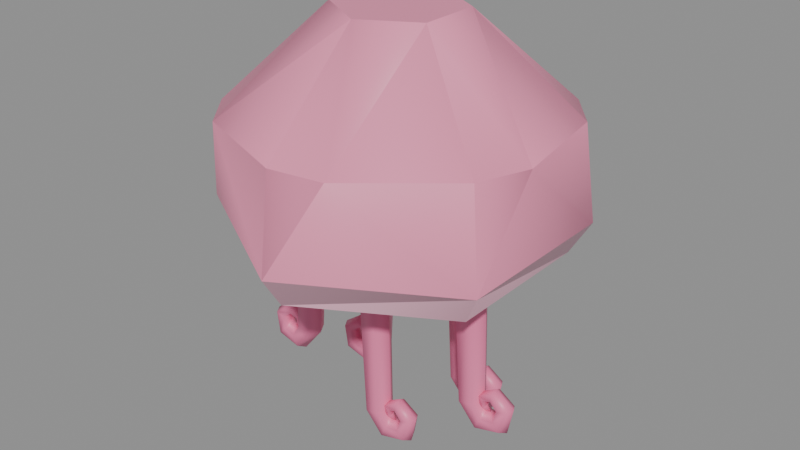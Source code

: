 # Source: jellyfish.blend  (saved by Blender 5.2.45; exported with 4.5.12 LTS)
import bpy
from mathutils import Matrix  # noqa: F401  (used for matrix-valued properties, if any)

bpy.ops.wm.read_factory_settings(use_empty=True)
scene = bpy.context.scene
scene.name = 'Scene'

# ---- collections
col_jellyfish_asset = bpy.data.collections.new('Jellyfish Asset'); scene.collection.children.link(col_jellyfish_asset)

# ---- materials (node trees are filled in below, after node groups)
mat_bell = bpy.data.materials.new('Bell')
mat_bell.diffuse_color = (0.9047, 0.2747, 0.4397, 1.0)
mat_bell_rim = bpy.data.materials.new('Bell Rim')
mat_bell_rim.diffuse_color = (0.9387, 0.4969, 0.6308, 1.0)
mat_tentacles = bpy.data.materials.new('Tentacles')
mat_tentacles.diffuse_color = (0.8714, 0.1981, 0.3813, 1.0)
mat_eyes = bpy.data.materials.new('Eyes')
mat_eyes.diffuse_color = (0.007499, 0.007499, 0.007499, 1.0)

# ---- material node trees
mat_bell.use_nodes = True; mat_bell.node_tree.nodes.clear()
_N = mat_bell.node_tree.nodes; _L = mat_bell.node_tree.links
n0 = _N.new('ShaderNodeBsdfPrincipled'); n0.name = 'Principled BSDF'; n0.location = (-200, 100)
n0.inputs[0].default_value = (0.9047, 0.2747, 0.4397, 1.0)
n0.inputs[2].default_value = 0.45
n0.inputs[10].default_value = 0.005
n1 = _N.new('ShaderNodeOutputMaterial'); n1.name = 'Material Output'; n1.location = (200, 100)
_L.new(n0.outputs[0], n1.inputs[0])
n1.is_active_output = True
mat_bell_rim.use_nodes = True; mat_bell_rim.node_tree.nodes.clear()
_N = mat_bell_rim.node_tree.nodes; _L = mat_bell_rim.node_tree.links
n0 = _N.new('ShaderNodeBsdfPrincipled'); n0.name = 'Principled BSDF'; n0.location = (-200, 100)
n0.inputs[0].default_value = (0.9387, 0.4969, 0.6308, 1.0)
n0.inputs[2].default_value = 0.45
n0.inputs[10].default_value = 0.005
n1 = _N.new('ShaderNodeOutputMaterial'); n1.name = 'Material Output'; n1.location = (200, 100)
_L.new(n0.outputs[0], n1.inputs[0])
n1.is_active_output = True
mat_tentacles.use_nodes = True; mat_tentacles.node_tree.nodes.clear()
_N = mat_tentacles.node_tree.nodes; _L = mat_tentacles.node_tree.links
n0 = _N.new('ShaderNodeBsdfPrincipled'); n0.name = 'Principled BSDF'; n0.location = (-200, 100)
n0.inputs[0].default_value = (0.8714, 0.1981, 0.3813, 1.0)
n0.inputs[2].default_value = 0.45
n0.inputs[10].default_value = 0.005
n1 = _N.new('ShaderNodeOutputMaterial'); n1.name = 'Material Output'; n1.location = (200, 100)
_L.new(n0.outputs[0], n1.inputs[0])
n1.is_active_output = True
mat_eyes.use_nodes = True; mat_eyes.node_tree.nodes.clear()
_N = mat_eyes.node_tree.nodes; _L = mat_eyes.node_tree.links
n0 = _N.new('ShaderNodeBsdfPrincipled'); n0.name = 'Principled BSDF'; n0.location = (-200, 100)
n0.inputs[0].default_value = (0.007499, 0.007499, 0.007499, 1.0)
n0.inputs[2].default_value = 0.15
n0.inputs[10].default_value = 0.005
n1 = _N.new('ShaderNodeOutputMaterial'); n1.name = 'Material Output'; n1.location = (200, 100)
_L.new(n0.outputs[0], n1.inputs[0])
n1.is_active_output = True

# ---- meshes
me_bell = bpy.data.meshes.new('Bell')
me_bell.from_pydata([(7.451e-09, 0.3011, -0.1375), (0.2608, 0.1506, -0.1375), (7.451e-09, 0.1054, 0.1925), (0.09127, 0.0527, 0.1925), (7.451e-09, -0.3011, -0.1375), (-0.2608, -0.1506, -0.1375), (7.451e-09, -0.1054, 0.1925), (-0.09127, -0.0527, 0.1925), (7.451e-09, 0.2665, -0.1925), (0.2308, 0.1332, -0.1925), (-0.1714, 0.09895, -0.1925), (-0.1714, -0.09895, -0.1925), (-0.1405, 0.08111, -0.1595), (-0.1405, -0.08111, -0.1595), (-0.2608, 0.1506, -0.1375), (-0.09127, 0.0527, 0.1925), (0.2608, -0.1506, -0.1375), (0.09127, -0.0527, 0.1925), (0.2308, -0.1332, -0.1925), (0.1714, 0.09895, -0.1925), (0.1405, 0.08111, -0.1595), (0.1714, -0.09895, -0.1925), (0.1405, -0.08111, -0.1595), (-0.2308, 0.1332, -0.1925), (-0.2308, -0.1332, -0.1925), (7.451e-09, -0.2665, -0.1925), (7.451e-09, -0.1622, -0.1595), (0.04965, -0.02866, -0.1595), (7.451e-09, -0.05733, -0.1595), (0.04965, 0.02866, -0.1595), (-0.04965, -0.02866, -0.1595), (7.451e-09, 0.1622, -0.1595), (7.451e-09, 0.05733, -0.1595), (-0.04965, 0.02866, -0.1595), (7.451e-09, 0.1979, -0.1925), (7.451e-09, -0.1979, -0.1925), (-0.275, -0.05292, 0.0275), (0.275, -0.05292, 0.0275), (-0.09167, 0.2646, 0.0275), (0.09167, -0.2646, 0.0275), (0.2425, -0.14, 0.0275), (-0.2425, 0.14, 0.0275), (-0.2425, -0.14, 0.0275), (-0.1833, -0.2117, 0.0275), (7.451e-09, -0.28, 0.0275), (0.2425, 0.14, 0.0275), (0.1833, 0.2117, 0.0275), (7.451e-09, 0.28, 0.0275)], [], [(46, 1, 0, 47), (46, 2, 3, 45), (43, 5, 4, 44), (43, 6, 7, 42), (0, 9, 8), (9, 0, 1), (12, 11, 10), (11, 12, 13), (36, 15, 41), (36, 5, 42), (37, 16, 1, 45), (37, 3, 17, 40), (16, 9, 1), (9, 16, 18), (2, 17, 3), (17, 2, 6), (6, 2, 15), (6, 15, 7), (21, 20, 19), (20, 21, 22), (38, 0, 14, 41), (38, 15, 2, 47), (23, 5, 14), (5, 23, 24), (4, 24, 25), (24, 4, 5), (39, 4, 16, 40), (39, 17, 6, 44), (14, 8, 23), (8, 14, 0), (26, 20, 22), (20, 26, 27), (27, 26, 28), (29, 20, 27), (28, 26, 13), (28, 13, 30), (20, 29, 31), (31, 29, 32), (30, 13, 33), (31, 32, 33), (12, 33, 13), (31, 33, 12), (16, 25, 18), (25, 16, 4), (20, 34, 19), (34, 20, 31), (13, 35, 11), (35, 13, 26), (31, 10, 34), (10, 31, 12), (26, 21, 35), (21, 26, 22), (8, 10, 23), (23, 10, 24), (8, 34, 10), (11, 24, 10), (8, 19, 34), (35, 24, 11), (9, 19, 8), (35, 25, 24), (19, 9, 21), (21, 25, 35), (18, 21, 9), (21, 18, 25), (0, 38, 47), (2, 46, 47), (1, 46, 45), (3, 37, 45), (4, 39, 44), (6, 43, 44), (5, 43, 42), (15, 36, 42, 7), (15, 38, 41), (5, 36, 41, 14), (17, 39, 40), (16, 37, 40), (29, 27, 28, 30, 33, 32)])
me_bell.polygons.foreach_set('material_index', [0, 0, 0, 0, 1, 1, 1, 1, 0, 0, 0, 0, 1, 1, 0, 0, 0, 0, 1, 1, 0, 0, 1, 1, 1, 1, 0, 0, 1, 1, 1, 1, 1, 1, 1, 1, 1, 1, 1, 1, 1, 1, 1, 1, 1, 1, 1, 1, 1, 1, 1, 1, 1, 1, 1, 1, 1, 1, 1, 1, 1, 1, 1, 1, 0, 0, 0, 0, 0, 0, 0, 0, 0, 0, 0, 0, 1])
me_bell.materials.append(mat_bell)
me_bell.materials.append(mat_bell_rim)
me_bell.update()
me_bell.normals_split_custom_set([tuple(v) for v in zip(*[iter([0.3762, 0.8285, 0.4149, 0.7109, 0.6835, 0.1655, 0.03053, 0.998, 0.05552, 0.4521, 0.815, 0.3625, 0.6695, 0.6238, 0.4033, 0.1082, 0.7237, 0.6816, 0.6543, 0.1584, 0.7395, 0.6528, 0.6135, 0.4443, -0.3762, -0.8285, 0.4149, -0.7109, -0.6835, 0.1655, -0.03053, -0.998, 0.05552, -0.4521, -0.815, 0.3625, -0.6695, -0.6238, 0.4033, -0.1082, -0.7237, 0.6816, -0.6543, -0.1584, 0.7395, -0.6528, -0.6135, 0.4443, -0.04953, 0.873, -0.4852, 0.7505, 0.6531, -0.101, -0.05186, 0.8565, -0.5135, 0.7512, 0.3735, -0.5442, 0.04747, 0.6391, -0.7677, 0.7672, 0.383, -0.5146, 0.5093, -0.413, -0.755, 0.5636, 0.4432, -0.6971, 0.5766, -0.4481, -0.6832, 0.6499, 0.4601, -0.6049, 0.6384, -0.4599, -0.6172, 0.5729, 0.4468, -0.6871, -0.5776, -0.2616, 0.7732, -0.4218, 0.3881, 0.8194, -0.8978, 0.2363, 0.3715, -0.9987, 0.04088, 0.03072, -0.7274, -0.6853, 0.03461, -0.8228, -0.2596, 0.5055, 0.9056, 0.08848, 0.4149, 0.9474, -0.2739, 0.1655, 0.8796, 0.4726, 0.05552, 0.9319, 0.01594, 0.3625, 0.875, -0.2679, 0.4033, 0.6809, 0.2681, 0.6816, 0.4643, -0.4874, 0.7395, 0.8577, -0.2586, 0.4443, 0.5772, -0.2784, -0.7677, 0.6991, 0.4638, -0.5443, 0.7152, 0.4729, -0.5146, 0.9408, 0.3235, -0.101, 0.7313, -0.4794, -0.4852, 0.7158, -0.4732, -0.5136, 0.0, 0.0, 1.0, 0.0, 0.0, 1.0, 0.0, 0.0, 1.0, 0.0, 0.0, 1.0, 0.0, 0.0, 1.0, 0.0, 0.0, 1.0, 0.0, 0.0, 1.0, 0.0, 0.0, 1.0, 0.0, 0.0, 1.0, 0.0, 0.0, 1.0, 0.0, 0.0, 1.0, 0.0, 0.0, 1.0, -0.5635, 0.4432, -0.6971, -0.5093, -0.4129, -0.7551, -0.5766, -0.4481, -0.6832, -0.6384, -0.4599, -0.6172, -0.6498, 0.4601, -0.605, -0.5729, 0.4468, -0.6871, -0.5294, 0.74, 0.4149, -0.2365, 0.9574, 0.1655, -0.849, 0.5254, 0.05552, -0.4797, 0.799, 0.3625, -0.2055, 0.8917, 0.4033, -0.5726, 0.4556, 0.6816, 0.19, 0.6459, 0.7395, -0.2049, 0.8721, 0.4443, -0.6991, 0.4638, -0.5442, -0.5772, -0.2784, -0.7677, -0.7152, 0.4729, -0.5146, -0.7313, -0.4794, -0.4852, -0.9408, 0.3235, -0.101, -0.7158, -0.4732, -0.5135, 0.04953, -0.873, -0.4852, -0.7505, -0.6531, -0.101, 0.05186, -0.8565, -0.5135, -0.7512, -0.3735, -0.5442, -0.04747, -0.6391, -0.7677, -0.7672, -0.383, -0.5146, 0.5294, -0.74, 0.4149, 0.2365, -0.9574, 0.1655, 0.849, -0.5254, 0.05552, 0.4797, -0.799, 0.3625, 0.2055, -0.8917, 0.4033, 0.5726, -0.4556, 0.6816, -0.19, -0.6459, 0.7395, 0.2049, -0.8721, 0.4443, -0.7808, 0.3936, -0.4852, -0.1903, 0.9765, -0.101, -0.7677, 0.3833, -0.5135, 0.05212, 0.8373, -0.5442, -0.5297, 0.3606, -0.7677, 0.05191, 0.8559, -0.5146, 1.635e-07, 0.0, -1.0, 1.635e-07, 0.0, -1.0, 1.635e-07, 0.0, -1.0, -5.575e-07, 0.0, -1.0, -5.575e-07, 0.0, -1.0, -5.575e-07, 0.0, -1.0, -7.154e-07, 0.0, -1.0, -7.154e-07, 0.0, -1.0, -7.154e-07, 0.0, -1.0, 0.0, 0.0, -1.0, 0.0, 0.0, -1.0, 0.0, 0.0, -1.0, 1.264e-07, 0.0, -1.0, 1.264e-07, 0.0, -1.0, 1.264e-07, 0.0, -1.0, -3.577e-07, 0.0, -1.0, -3.577e-07, 0.0, -1.0, -3.577e-07, 0.0, -1.0, 2.528e-07, 0.0, -1.0, 2.528e-07, 0.0, -1.0, 2.528e-07, 0.0, -1.0, -5.365e-07, 0.0, -1.0, -5.365e-07, 0.0, -1.0, -5.365e-07, 0.0, -1.0, 0.0, 0.0, -1.0, 0.0, 0.0, -1.0, 0.0, 0.0, -1.0, 5.365e-07, 0.0, -1.0, 5.365e-07, 0.0, -1.0, 5.365e-07, 0.0, -1.0, 0.0, 0.0, -1.0, 0.0, 0.0, -1.0, 0.0, 0.0, -1.0, -1.264e-07, 0.0, -1.0, -1.264e-07, 0.0, -1.0, -1.264e-07, 0.0, -1.0, 0.7808, -0.3936, -0.4852, 0.1903, -0.9765, -0.101, 0.7677, -0.3833, -0.5135, -0.05212, -0.8373, -0.5442, 0.5297, -0.3606, -0.7677, -0.05191, -0.8559, -0.5146, -0.6123, -0.2346, -0.755, 0.1021, -0.7097, -0.6971, -0.6764, -0.2753, -0.6832, 0.07354, -0.7929, -0.6049, -0.7175, -0.3229, -0.6172, 0.1005, -0.7195, -0.6871, 0.6123, 0.2346, -0.755, -0.1021, 0.7097, -0.6971, 0.6764, 0.2753, -0.6832, -0.07354, 0.7929, -0.6049, 0.7175, 0.3229, -0.6172, -0.1005, 0.7195, -0.6871, -0.103, -0.6476, -0.755, 0.6657, -0.2665, -0.6971, -0.09978, -0.7234, -0.6832, 0.7234, -0.3327, -0.6049, -0.07908, -0.7829, -0.6172, 0.6734, -0.2727, -0.6871, 0.103, 0.6476, -0.755, -0.6657, 0.2665, -0.6971, 0.09978, 0.7234, -0.6832, -0.7234, 0.3327, -0.6049, 0.07908, 0.7829, -0.6172, -0.6734, 0.2727, -0.6871, -4.119e-07, 0.0, -1.0, -4.119e-07, 0.0, -1.0, -4.119e-07, 0.0, -1.0, 0.0, 0.0, -1.0, 0.0, 0.0, -1.0, 0.0, 0.0, -1.0, 6.339e-07, 0.0, -1.0, 6.339e-07, 0.0, -1.0, 6.339e-07, 0.0, -1.0, -6.339e-07, 0.0, -1.0, -6.339e-07, 0.0, -1.0, -6.339e-07, 0.0, -1.0, -6.339e-07, 0.0, -1.0, -6.339e-07, 0.0, -1.0, -6.339e-07, 0.0, -1.0, -7.924e-08, 0.0, -1.0, -7.924e-08, 0.0, -1.0, -7.924e-08, 0.0, -1.0, 4.708e-07, 0.0, -1.0, 4.708e-07, 0.0, -1.0, 4.708e-07, 0.0, -1.0, 0.0, 0.0, -1.0, 0.0, 0.0, -1.0, 0.0, 0.0, -1.0, 6.339e-07, 0.0, -1.0, 6.339e-07, 0.0, -1.0, 6.339e-07, 0.0, -1.0, -4.754e-07, 0.0, -1.0, -4.754e-07, 0.0, -1.0, -4.754e-07, 0.0, -1.0, 0.0, 0.0, -1.0, 0.0, 0.0, -1.0, 0.0, 0.0, -1.0, 4.708e-07, 0.0, -1.0, 4.708e-07, 0.0, -1.0, 4.708e-07, 0.0, -1.0, 0.2298, 0.9726, 0.03455, -0.5038, 0.8616, -0.06239, 0.2372, 0.9569, 0.1677, -0.1252, 0.5594, 0.8194, 0.5697, 0.4197, 0.7066, -0.1561, 0.6709, 0.7249, 0.9572, 0.2873, 0.03455, 0.4942, 0.8671, -0.06239, 0.9473, 0.273, 0.1677, 0.4218, 0.3881, 0.8194, 0.6483, -0.2835, 0.7066, 0.503, 0.4707, 0.7249, -0.2298, -0.9726, 0.03455, 0.5038, -0.8616, -0.06239, -0.2372, -0.9569, 0.1677, 0.1252, -0.5594, 0.8194, -0.5697, -0.4197, 0.7066, 0.1561, -0.6709, 0.7249, -0.9572, -0.2873, 0.03455, -0.4942, -0.8671, -0.06239, -0.9473, -0.273, 0.1677, -0.6808, 0.2681, 0.6816, -0.9018, -0.1811, 0.3923, -0.4686, -0.4395, 0.7663, -0.4643, -0.4874, 0.7395, -0.547, 0.1713, 0.8194, -0.07862, 0.7032, 0.7066, -0.6591, 0.2003, 0.7249, -0.9474, -0.2739, 0.1655, -0.9, 0.1716, 0.4006, -0.9034, 0.4256, 0.05328, -0.8796, 0.4726, 0.05544, 0.547, -0.1713, 0.8194, 0.07862, -0.7032, 0.7066, 0.6591, -0.2003, 0.7249, 0.7274, -0.6853, 0.03455, 0.998, 0.005543, -0.06239, 0.7101, -0.6839, 0.1677, -5.454e-08, 0.0, -1.0, -5.454e-08, 0.0, -1.0, -5.454e-08, 0.0, -1.0, -5.454e-08, 0.0, -1.0, -5.454e-08, 0.0, -1.0, -5.454e-08, 0.0, -1.0])] * 3)])
me_tentacles = bpy.data.meshes.new('Tentacles')
me_tentacles.from_pydata([(-0.1925, -0.033, -0.1583), (-0.1787, -0.009184, -0.1589), (-0.1513, -0.009184, -0.1601), (-0.1375, -0.033, -0.1607), (-0.1513, -0.05682, -0.1601), (-0.1787, -0.05682, -0.1589), (-0.1992, -0.033, -0.4097), (-0.1876, -0.01276, -0.4111), (-0.1644, -0.01276, -0.4139), (-0.1528, -0.033, -0.4153), (-0.1644, -0.05324, -0.4139), (-0.1876, -0.05324, -0.4111), (-0.2068, -0.033, -0.4237), (-0.2028, -0.01498, -0.4333), (-0.1947, -0.01498, -0.4525), (-0.1907, -0.033, -0.4621), (-0.1947, -0.05102, -0.4525), (-0.2028, -0.05102, -0.4333), (-0.22, -0.033, -0.4225), (-0.2261, -0.01721, -0.4293), (-0.2383, -0.01721, -0.4428), (-0.2444, -0.033, -0.4496), (-0.2383, -0.04879, -0.4428), (-0.2261, -0.04879, -0.4293), (-0.2242, -0.033, -0.4111), (-0.2317, -0.01944, -0.4088), (-0.2467, -0.01944, -0.4044), (-0.2542, -0.033, -0.4021), (-0.2467, -0.04656, -0.4044), (-0.2317, -0.04656, -0.4088), (-0.2166, -0.033, -0.4032), (-0.2175, -0.02166, -0.3967), (-0.2195, -0.02166, -0.3837), (-0.2204, -0.033, -0.3773), (-0.2195, -0.04434, -0.3837), (-0.2175, -0.04434, -0.3967), (-0.2071, -0.033, -0.4063), (-0.2028, -0.02389, -0.4034), (-0.194, -0.02389, -0.3976), (-0.1896, -0.033, -0.3947), (-0.194, -0.04211, -0.3976), (-0.2028, -0.04211, -0.4034), (-0.2061, -0.033, -0.415), (-0.2027, -0.02612, -0.4172), (-0.196, -0.02612, -0.4214), (-0.1926, -0.033, -0.4235), (-0.196, -0.03988, -0.4214), (-0.2027, -0.03988, -0.4172), (-0.2134, -0.033, -0.4245), (-0.11, 0.055, -0.1585), (-0.09624, 0.07882, -0.159), (-0.06876, 0.07882, -0.16), (-0.05502, 0.055, -0.1605), (-0.06876, 0.03118, -0.16), (-0.09624, 0.03118, -0.159), (-0.1167, 0.055, -0.4486), (-0.1051, 0.07524, -0.4498), (-0.08188, 0.07524, -0.4522), (-0.07025, 0.055, -0.4534), (-0.08188, 0.03476, -0.4522), (-0.1051, 0.03476, -0.4498), (-0.1243, 0.055, -0.4622), (-0.1203, 0.07302, -0.4718), (-0.1122, 0.07302, -0.491), (-0.1082, 0.055, -0.5006), (-0.1122, 0.03698, -0.491), (-0.1203, 0.03698, -0.4718), (-0.1375, 0.055, -0.461), (-0.1436, 0.07079, -0.4678), (-0.1558, 0.07079, -0.4813), (-0.1619, 0.055, -0.4881), (-0.1558, 0.03921, -0.4813), (-0.1436, 0.03921, -0.4678), (-0.1417, 0.055, -0.4496), (-0.1492, 0.06856, -0.4473), (-0.1642, 0.06856, -0.4429), (-0.1717, 0.055, -0.4406), (-0.1642, 0.04144, -0.4429), (-0.1492, 0.04144, -0.4473), (-0.1341, 0.055, -0.4417), (-0.135, 0.06634, -0.4352), (-0.137, 0.06634, -0.4222), (-0.1379, 0.055, -0.4158), (-0.137, 0.04366, -0.4222), (-0.135, 0.04366, -0.4352), (-0.1246, 0.055, -0.4448), (-0.1203, 0.06411, -0.4419), (-0.1115, 0.06411, -0.4361), (-0.1071, 0.055, -0.4332), (-0.1115, 0.04589, -0.4361), (-0.1203, 0.04589, -0.4419), (-0.1236, 0.055, -0.4535), (-0.1202, 0.06188, -0.4557), (-0.1135, 0.06188, -0.4599), (-0.1101, 0.055, -0.462), (-0.1135, 0.04812, -0.4599), (-0.1202, 0.04812, -0.4557), (-0.1309, 0.055, -0.463), (-0.02748, -0.066, -0.1604), (-0.01374, -0.04218, -0.16), (0.01374, -0.04218, -0.159), (0.02748, -0.066, -0.1586), (0.01374, -0.08982, -0.159), (-0.01374, -0.08982, -0.16), (-0.01227, -0.066, -0.4807), (-0.0006334, -0.04576, -0.4796), (0.02263, -0.04576, -0.4774), (0.03427, -0.066, -0.4763), (0.02263, -0.08624, -0.4774), (-0.0006334, -0.08624, -0.4796), (0.0257, -0.066, -0.5281), (0.02973, -0.04798, -0.5185), (0.03777, -0.04798, -0.4993), (0.04179, -0.066, -0.4897), (0.03777, -0.08402, -0.4993), (0.02973, -0.08402, -0.5185), (0.07936, -0.066, -0.5156), (0.07328, -0.05021, -0.5088), (0.0611, -0.05021, -0.4953), (0.05501, -0.066, -0.4885), (0.0611, -0.08179, -0.4953), (0.07328, -0.08179, -0.5088), (0.08924, -0.066, -0.4681), (0.08174, -0.05244, -0.4704), (0.06673, -0.05244, -0.4748), (0.05923, -0.066, -0.4771), (0.06673, -0.07956, -0.4748), (0.08174, -0.07956, -0.4704), (0.05542, -0.066, -0.4433), (0.05445, -0.05466, -0.4497), (0.05252, -0.05466, -0.4627), (0.05156, -0.066, -0.4692), (0.05252, -0.07734, -0.4627), (0.05445, -0.07734, -0.4497), (0.02458, -0.066, -0.4607), (0.02897, -0.05689, -0.4636), (0.03775, -0.05689, -0.4694), (0.04215, -0.066, -0.4723), (0.03775, -0.07511, -0.4694), (0.02897, -0.07511, -0.4636), (0.02761, -0.066, -0.4895), (0.03098, -0.05912, -0.4874), (0.03771, -0.05912, -0.4832), (0.04108, -0.066, -0.481), (0.03771, -0.07288, -0.4832), (0.03098, -0.07288, -0.4874), (0.0484, -0.066, -0.4905), (0.05502, 0.055, -0.1606), (0.06876, 0.07882, -0.16), (0.09624, 0.07882, -0.159), (0.11, 0.055, -0.1584), (0.09624, 0.03118, -0.159), (0.06876, 0.03118, -0.16), (0.07026, 0.055, -0.4425), (0.08188, 0.07524, -0.4413), (0.1051, 0.07524, -0.4387), (0.1167, 0.055, -0.4375), (0.1051, 0.03476, -0.4387), (0.08188, 0.03476, -0.4413), (0.1082, 0.055, -0.4896), (0.1122, 0.07302, -0.48), (0.1203, 0.07302, -0.4608), (0.1243, 0.055, -0.4512), (0.1203, 0.03698, -0.4608), (0.1122, 0.03698, -0.48), (0.1619, 0.055, -0.4771), (0.1558, 0.07079, -0.4703), (0.1436, 0.07079, -0.4568), (0.1375, 0.055, -0.45), (0.1436, 0.03921, -0.4568), (0.1558, 0.03921, -0.4703), (0.1717, 0.055, -0.4296), (0.1642, 0.06856, -0.4319), (0.1492, 0.06856, -0.4363), (0.1417, 0.055, -0.4386), (0.1492, 0.04144, -0.4363), (0.1642, 0.04144, -0.4319), (0.1379, 0.055, -0.4048), (0.137, 0.06634, -0.4112), (0.135, 0.06634, -0.4242), (0.1341, 0.055, -0.4307), (0.135, 0.04366, -0.4242), (0.137, 0.04366, -0.4112), (0.1071, 0.055, -0.4222), (0.1115, 0.06411, -0.4251), (0.1203, 0.06411, -0.4309), (0.1246, 0.055, -0.4338), (0.1203, 0.04589, -0.4309), (0.1115, 0.04589, -0.4251), (0.1101, 0.055, -0.451), (0.1135, 0.06188, -0.4489), (0.1202, 0.06188, -0.4447), (0.1236, 0.055, -0.4425), (0.1202, 0.04812, -0.4447), (0.1135, 0.04812, -0.4489), (0.1309, 0.055, -0.452), (0.1375, -0.033, -0.1607), (0.1513, -0.009184, -0.1601), (0.1787, -0.009184, -0.1589), (0.1925, -0.033, -0.1583), (0.1787, -0.05682, -0.1589), (0.1513, -0.05682, -0.1601), (0.1528, -0.033, -0.4044), (0.1644, -0.01276, -0.4029), (0.1876, -0.01276, -0.4001), (0.1992, -0.033, -0.3986), (0.1876, -0.05324, -0.4001), (0.1644, -0.05324, -0.4029), (0.1907, -0.033, -0.4511), (0.1947, -0.01498, -0.4415), (0.2028, -0.01498, -0.4223), (0.2068, -0.033, -0.4127), (0.2028, -0.05102, -0.4223), (0.1947, -0.05102, -0.4415), (0.2444, -0.033, -0.4386), (0.2383, -0.01721, -0.4318), (0.2261, -0.01721, -0.4183), (0.22, -0.033, -0.4115), (0.2261, -0.04879, -0.4183), (0.2383, -0.04879, -0.4318), (0.2542, -0.033, -0.3911), (0.2467, -0.01944, -0.3934), (0.2317, -0.01944, -0.3978), (0.2242, -0.033, -0.4001), (0.2317, -0.04656, -0.3978), (0.2467, -0.04656, -0.3934), (0.2204, -0.033, -0.3663), (0.2195, -0.02166, -0.3727), (0.2175, -0.02166, -0.3857), (0.2166, -0.033, -0.3922), (0.2175, -0.04434, -0.3857), (0.2195, -0.04434, -0.3727), (0.1896, -0.033, -0.3837), (0.194, -0.02389, -0.3866), (0.2028, -0.02389, -0.3924), (0.2071, -0.033, -0.3953), (0.2028, -0.04211, -0.3924), (0.194, -0.04211, -0.3866), (0.1926, -0.033, -0.4125), (0.196, -0.02612, -0.4104), (0.2027, -0.02612, -0.4062), (0.2061, -0.033, -0.404), (0.2027, -0.03988, -0.4062), (0.196, -0.03988, -0.4104), (0.2134, -0.033, -0.4135)], [], [(0, 1, 7, 6), (1, 2, 8, 7), (2, 3, 9, 8), (3, 4, 10, 9), (4, 5, 11, 10), (5, 0, 6, 11), (6, 7, 13, 12), (7, 8, 14, 13), (8, 9, 15, 14), (9, 10, 16, 15), (10, 11, 17, 16), (11, 6, 12, 17), (12, 13, 19, 18), (13, 14, 20, 19), (14, 15, 21, 20), (15, 16, 22, 21), (16, 17, 23, 22), (17, 12, 18, 23), (18, 19, 25, 24), (19, 20, 26, 25), (20, 21, 27, 26), (21, 22, 28, 27), (22, 23, 29, 28), (23, 18, 24, 29), (24, 25, 31, 30), (25, 26, 32, 31), (26, 27, 33, 32), (27, 28, 34, 33), (28, 29, 35, 34), (29, 24, 30, 35), (30, 31, 37, 36), (31, 32, 38, 37), (32, 33, 39, 38), (33, 34, 40, 39), (34, 35, 41, 40), (35, 30, 36, 41), (36, 37, 43, 42), (37, 38, 44, 43), (38, 39, 45, 44), (39, 40, 46, 45), (40, 41, 47, 46), (41, 36, 42, 47), (42, 43, 48), (43, 44, 48), (44, 45, 48), (45, 46, 48), (46, 47, 48), (47, 42, 48), (49, 50, 56, 55), (50, 51, 57, 56), (51, 52, 58, 57), (52, 53, 59, 58), (53, 54, 60, 59), (54, 49, 55, 60), (55, 56, 62, 61), (56, 57, 63, 62), (57, 58, 64, 63), (58, 59, 65, 64), (59, 60, 66, 65), (60, 55, 61, 66), (61, 62, 68, 67), (62, 63, 69, 68), (63, 64, 70, 69), (64, 65, 71, 70), (65, 66, 72, 71), (66, 61, 67, 72), (67, 68, 74, 73), (68, 69, 75, 74), (69, 70, 76, 75), (70, 71, 77, 76), (71, 72, 78, 77), (72, 67, 73, 78), (73, 74, 80, 79), (74, 75, 81, 80), (75, 76, 82, 81), (76, 77, 83, 82), (77, 78, 84, 83), (78, 73, 79, 84), (79, 80, 86, 85), (80, 81, 87, 86), (81, 82, 88, 87), (82, 83, 89, 88), (83, 84, 90, 89), (84, 79, 85, 90), (85, 86, 92, 91), (86, 87, 93, 92), (87, 88, 94, 93), (88, 89, 95, 94), (89, 90, 96, 95), (90, 85, 91, 96), (91, 92, 97), (92, 93, 97), (93, 94, 97), (94, 95, 97), (95, 96, 97), (96, 91, 97), (98, 99, 105, 104), (99, 100, 106, 105), (100, 101, 107, 106), (101, 102, 108, 107), (102, 103, 109, 108), (103, 98, 104, 109), (104, 105, 111, 110), (105, 106, 112, 111), (106, 107, 113, 112), (107, 108, 114, 113), (108, 109, 115, 114), (109, 104, 110, 115), (110, 111, 117, 116), (111, 112, 118, 117), (112, 113, 119, 118), (113, 114, 120, 119), (114, 115, 121, 120), (115, 110, 116, 121), (116, 117, 123, 122), (117, 118, 124, 123), (118, 119, 125, 124), (119, 120, 126, 125), (120, 121, 127, 126), (121, 116, 122, 127), (122, 123, 129, 128), (123, 124, 130, 129), (124, 125, 131, 130), (125, 126, 132, 131), (126, 127, 133, 132), (127, 122, 128, 133), (128, 129, 135, 134), (129, 130, 136, 135), (130, 131, 137, 136), (131, 132, 138, 137), (132, 133, 139, 138), (133, 128, 134, 139), (134, 135, 141, 140), (135, 136, 142, 141), (136, 137, 143, 142), (137, 138, 144, 143), (138, 139, 145, 144), (139, 134, 140, 145), (140, 141, 146), (141, 142, 146), (142, 143, 146), (143, 144, 146), (144, 145, 146), (145, 140, 146), (147, 148, 154, 153), (148, 149, 155, 154), (149, 150, 156, 155), (150, 151, 157, 156), (151, 152, 158, 157), (152, 147, 153, 158), (153, 154, 160, 159), (154, 155, 161, 160), (155, 156, 162, 161), (156, 157, 163, 162), (157, 158, 164, 163), (158, 153, 159, 164), (159, 160, 166, 165), (160, 161, 167, 166), (161, 162, 168, 167), (162, 163, 169, 168), (163, 164, 170, 169), (164, 159, 165, 170), (165, 166, 172, 171), (166, 167, 173, 172), (167, 168, 174, 173), (168, 169, 175, 174), (169, 170, 176, 175), (170, 165, 171, 176), (171, 172, 178, 177), (172, 173, 179, 178), (173, 174, 180, 179), (174, 175, 181, 180), (175, 176, 182, 181), (176, 171, 177, 182), (177, 178, 184, 183), (178, 179, 185, 184), (179, 180, 186, 185), (180, 181, 187, 186), (181, 182, 188, 187), (182, 177, 183, 188), (183, 184, 190, 189), (184, 185, 191, 190), (185, 186, 192, 191), (186, 187, 193, 192), (187, 188, 194, 193), (188, 183, 189, 194), (189, 190, 195), (190, 191, 195), (191, 192, 195), (192, 193, 195), (193, 194, 195), (194, 189, 195), (196, 197, 203, 202), (197, 198, 204, 203), (198, 199, 205, 204), (199, 200, 206, 205), (200, 201, 207, 206), (201, 196, 202, 207), (202, 203, 209, 208), (203, 204, 210, 209), (204, 205, 211, 210), (205, 206, 212, 211), (206, 207, 213, 212), (207, 202, 208, 213), (208, 209, 215, 214), (209, 210, 216, 215), (210, 211, 217, 216), (211, 212, 218, 217), (212, 213, 219, 218), (213, 208, 214, 219), (214, 215, 221, 220), (215, 216, 222, 221), (216, 217, 223, 222), (217, 218, 224, 223), (218, 219, 225, 224), (219, 214, 220, 225), (220, 221, 227, 226), (221, 222, 228, 227), (222, 223, 229, 228), (223, 224, 230, 229), (224, 225, 231, 230), (225, 220, 226, 231), (226, 227, 233, 232), (227, 228, 234, 233), (228, 229, 235, 234), (229, 230, 236, 235), (230, 231, 237, 236), (231, 226, 232, 237), (232, 233, 239, 238), (233, 234, 240, 239), (234, 235, 241, 240), (235, 236, 242, 241), (236, 237, 243, 242), (237, 232, 238, 243), (238, 239, 244), (239, 240, 244), (240, 241, 244), (241, 242, 244), (242, 243, 244), (243, 238, 244)])
me_tentacles.polygons.foreach_set('use_smooth', [True] * 240)
me_tentacles.materials.append(mat_tentacles)
me_tentacles.update()
me_eyes = bpy.data.meshes.new('Eyes')
me_eyes.from_pydata([(-0.1174, 0.2388, 0.0011), (-0.1213, 0.2586, 0.0011), (-0.1111, 0.243, 0.02832), (-0.1169, 0.2615, 0.02016), (-0.09594, 0.2532, 0.0396), (-0.1063, 0.2686, 0.02805), (-0.08075, 0.2633, 0.02832), (-0.09562, 0.2757, 0.02016), (-0.07445, 0.2676, 0.0011), (-0.09122, 0.2787, 0.0011), (-0.08075, 0.2633, -0.02612), (-0.09562, 0.2757, -0.01796), (-0.09594, 0.2532, -0.0374), (-0.1063, 0.2686, -0.02585), (-0.1111, 0.243, -0.02612), (-0.1169, 0.2615, -0.01796), (-0.1097, 0.2738, 0.0011), (0.07338, 0.253, 0.0011), (0.08854, 0.2662, 0.0011), (0.08017, 0.2497, 0.02832), (0.0933, 0.2639, 0.02016), (0.09657, 0.2416, 0.0396), (0.1048, 0.2582, 0.02805), (0.113, 0.2335, 0.02832), (0.1163, 0.2526, 0.02016), (0.1198, 0.2301, 0.0011), (0.121, 0.2502, 0.0011), (0.113, 0.2335, -0.02612), (0.1163, 0.2526, -0.01796), (0.09657, 0.2416, -0.0374), (0.1048, 0.2582, -0.02585), (0.08017, 0.2497, -0.02612), (0.0933, 0.2639, -0.01796), (0.1075, 0.2638, 0.0011)], [], [(0, 2, 3, 1), (1, 3, 16), (2, 4, 5, 3), (3, 5, 16), (4, 6, 7, 5), (5, 7, 16), (6, 8, 9, 7), (7, 9, 16), (8, 10, 11, 9), (9, 11, 16), (10, 12, 13, 11), (11, 13, 16), (12, 14, 15, 13), (13, 15, 16), (14, 0, 1, 15), (15, 1, 16), (17, 19, 20, 18), (18, 20, 33), (19, 21, 22, 20), (20, 22, 33), (21, 23, 24, 22), (22, 24, 33), (23, 25, 26, 24), (24, 26, 33), (25, 27, 28, 26), (26, 28, 33), (27, 29, 30, 28), (28, 30, 33), (29, 31, 32, 30), (30, 32, 33), (31, 17, 18, 32), (32, 18, 33)])
me_eyes.polygons.foreach_set('use_smooth', [True] * 32)
me_eyes.materials.append(mat_eyes)
me_eyes.update()

# ---- objects
ob_bell = bpy.data.objects.new('Bell', me_bell)
ob_tentacles = bpy.data.objects.new('Tentacles', me_tentacles)
ob_eyes = bpy.data.objects.new('Eyes', me_eyes)

# ---- transforms, parenting, visibility, modifiers, constraints
ob_bell.location = (0.0, 0.0, 0.0)
ob_tentacles.location = (0.0, 0.0, 0.0)
ob_eyes.location = (0.0, 0.0, 0.0)

# ---- collection membership
col_jellyfish_asset.objects.link(ob_bell)
col_jellyfish_asset.objects.link(ob_tentacles)
col_jellyfish_asset.objects.link(ob_eyes)

# ---- scene / render settings (as saved in the file)
scene.frame_start = 1; scene.frame_end = 250; scene.frame_set(1)
scene.render.engine = 'BLENDER_EEVEE_NEXT'
scene.render.bake_bias = 0.0
scene.render.bake_samples = 0
scene.render.compositor_device = 'GPU'
scene.eevee.use_volume_custom_range = False
scene.eevee.fast_gi_thickness_near = 0.1
scene.eevee.fast_gi_thickness_far = 0.0
scene.eevee.ray_tracing_options.screen_trace_thickness = 0.1
bpy.context.view_layer.update()

# ---- added for rendering (the .blend has no active camera and no usable light): camera, sun + grey world if the file has none
cam_auto = bpy.data.cameras.new('AutoCamera')
cam_auto.lens = 50.0
cam_auto.sensor_width = 36.0
cam_auto.clip_end = 1000.0
ob_auto_camera = bpy.data.objects.new('AutoCamera', cam_auto)
scene.collection.objects.link(ob_auto_camera)
ob_auto_camera.location = (1.00696, -1.20835, 0.637762)
ob_auto_camera.rotation_euler = (1.09748, -7.21219e-08, 0.694738)
scene.camera = ob_auto_camera
light_auto_sun = bpy.data.lights.new('AutoSun', 'SUN')
light_auto_sun.energy = 3.0
light_auto_sun.angle = 0.0523599
ob_auto_sun = bpy.data.objects.new('AutoSun', light_auto_sun)
scene.collection.objects.link(ob_auto_sun)
ob_auto_sun.rotation_euler = (0.872665, 0.174533, 0.523599)
if scene.world is None:
    world_auto = bpy.data.worlds.new('AutoWorld')
    world_auto.color = (0.3, 0.3, 0.3)
    scene.world = world_auto
bpy.context.view_layer.update()
